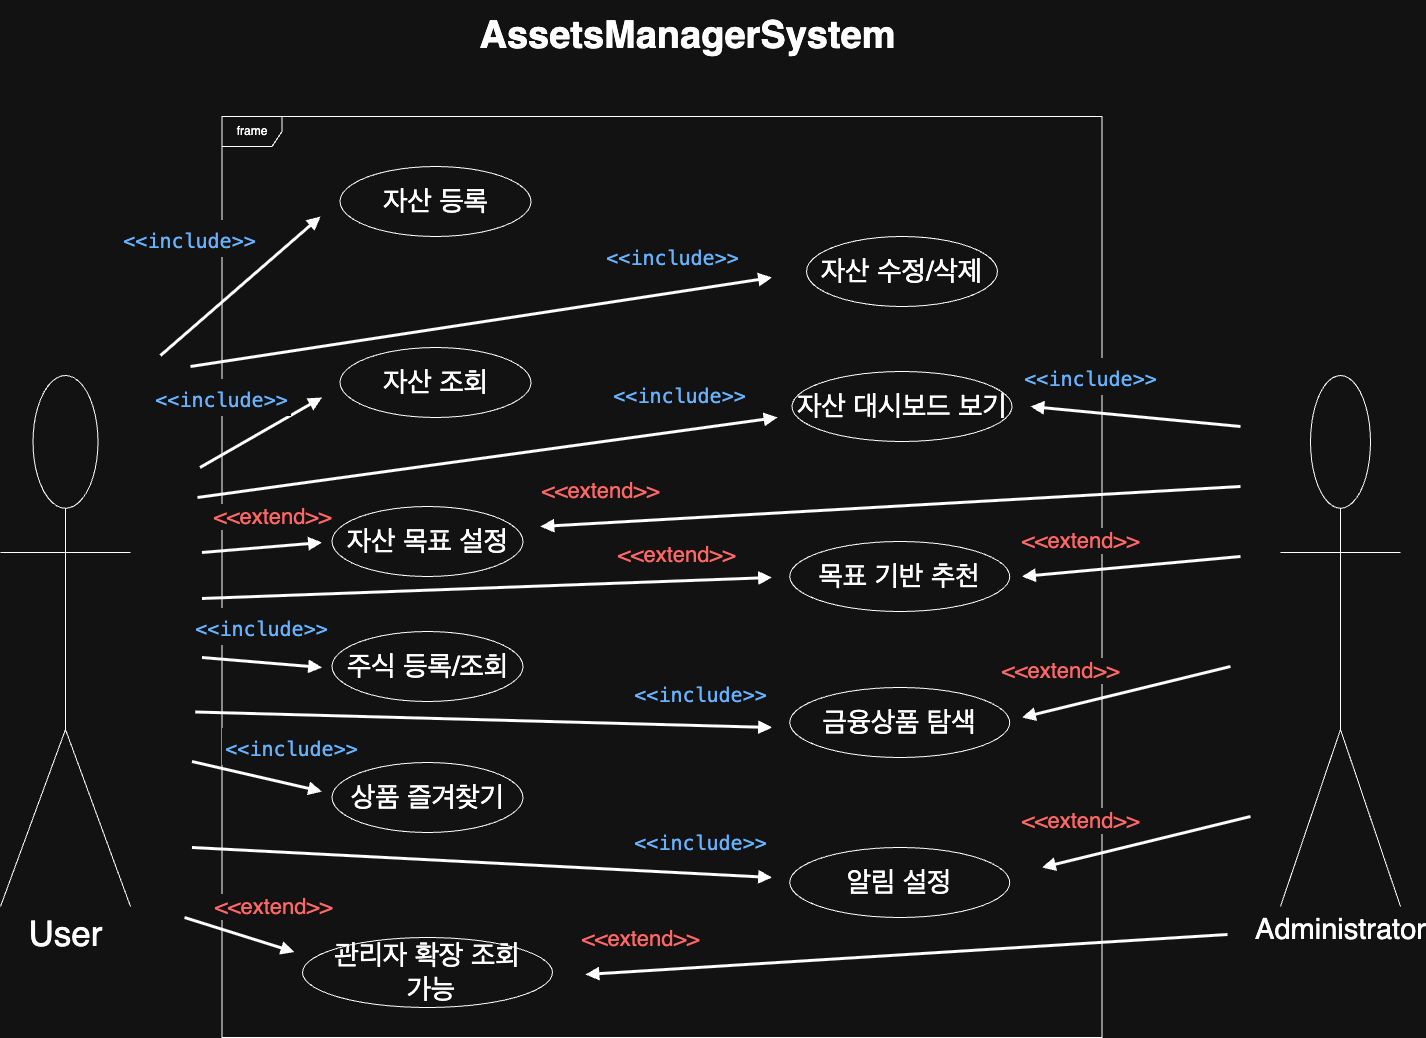

The diagram above was exported from draw.io. Its source (the exported page's mxGraphModel, read from the mxfile embedded in the PNG):
<mxGraphModel dx="1697" dy="1092" grid="0" gridSize="10" guides="1" tooltips="1" connect="1" arrows="1" fold="1" page="1" pageScale="1" pageWidth="827" pageHeight="1169" math="0" shadow="0">
  <root>
    <mxCell id="0" />
    <mxCell id="1" parent="0" />
    <mxCell id="EhdNgQfOCSUpa2yMQLPR-3" value="User" style="shape=umlActor;verticalLabelPosition=bottom;verticalAlign=top;html=1;fontSize=35;" vertex="1" parent="1">
      <mxGeometry x="133" y="429" width="130" height="531" as="geometry" />
    </mxCell>
    <mxCell id="EhdNgQfOCSUpa2yMQLPR-4" value="Administrator" style="shape=umlActor;verticalLabelPosition=bottom;verticalAlign=top;html=1;fontSize=29;" vertex="1" parent="1">
      <mxGeometry x="1413" y="429" width="120" height="531" as="geometry" />
    </mxCell>
    <mxCell id="EhdNgQfOCSUpa2yMQLPR-7" value="frame" style="shape=umlFrame;whiteSpace=wrap;html=1;pointerEvents=0;" vertex="1" parent="1">
      <mxGeometry x="354.5" y="170" width="880" height="921" as="geometry" />
    </mxCell>
    <mxCell id="EhdNgQfOCSUpa2yMQLPR-8" value="자산 등록" style="ellipse;whiteSpace=wrap;html=1;fontSize=28;fontFamily=Helvetica;" vertex="1" parent="1">
      <mxGeometry x="472.5" y="220" width="191" height="70" as="geometry" />
    </mxCell>
    <mxCell id="EhdNgQfOCSUpa2yMQLPR-9" value="자산 수정/삭제" style="ellipse;whiteSpace=wrap;html=1;fontSize=28;fontFamily=Helvetica;" vertex="1" parent="1">
      <mxGeometry x="939" y="290" width="191" height="70" as="geometry" />
    </mxCell>
    <mxCell id="EhdNgQfOCSUpa2yMQLPR-10" value="자산 조회" style="ellipse;whiteSpace=wrap;html=1;fontSize=28;fontFamily=Helvetica;" vertex="1" parent="1">
      <mxGeometry x="472.5" y="401" width="191" height="70" as="geometry" />
    </mxCell>
    <mxCell id="EhdNgQfOCSUpa2yMQLPR-11" value="자산 대시보드 보기" style="ellipse;whiteSpace=wrap;html=1;fontSize=28;fontFamily=Helvetica;" vertex="1" parent="1">
      <mxGeometry x="924.5" y="425" width="220" height="70" as="geometry" />
    </mxCell>
    <mxCell id="EhdNgQfOCSUpa2yMQLPR-12" value="자산 목표 설정" style="ellipse;whiteSpace=wrap;html=1;fontSize=28;fontFamily=Helvetica;" vertex="1" parent="1">
      <mxGeometry x="464.5" y="560" width="191" height="70" as="geometry" />
    </mxCell>
    <mxCell id="EhdNgQfOCSUpa2yMQLPR-13" value="목표 기반 추천" style="ellipse;whiteSpace=wrap;html=1;fontSize=28;fontFamily=Helvetica;" vertex="1" parent="1">
      <mxGeometry x="922.25" y="595" width="220" height="70" as="geometry" />
    </mxCell>
    <mxCell id="EhdNgQfOCSUpa2yMQLPR-14" value="주식 등록/조회" style="ellipse;whiteSpace=wrap;html=1;fontSize=28;fontFamily=Helvetica;" vertex="1" parent="1">
      <mxGeometry x="464.5" y="685" width="191" height="70" as="geometry" />
    </mxCell>
    <mxCell id="EhdNgQfOCSUpa2yMQLPR-16" value="금융상품 탐색" style="ellipse;whiteSpace=wrap;html=1;fontSize=28;fontFamily=Helvetica;" vertex="1" parent="1">
      <mxGeometry x="922.25" y="741" width="220" height="70" as="geometry" />
    </mxCell>
    <mxCell id="EhdNgQfOCSUpa2yMQLPR-18" value="상품 즐겨찾기" style="ellipse;whiteSpace=wrap;html=1;fontSize=28;fontFamily=Helvetica;" vertex="1" parent="1">
      <mxGeometry x="464.5" y="816" width="191" height="70" as="geometry" />
    </mxCell>
    <mxCell id="EhdNgQfOCSUpa2yMQLPR-19" value="알림 설정" style="ellipse;whiteSpace=wrap;html=1;fontSize=28;fontFamily=Helvetica;" vertex="1" parent="1">
      <mxGeometry x="922.25" y="901" width="220" height="70" as="geometry" />
    </mxCell>
    <mxCell id="EhdNgQfOCSUpa2yMQLPR-20" value="관리자 확장 조회&lt;div&gt;&amp;nbsp;가능&lt;/div&gt;" style="ellipse;whiteSpace=wrap;html=1;fontSize=28;fontFamily=Helvetica;" vertex="1" parent="1">
      <mxGeometry x="435" y="991" width="250" height="70" as="geometry" />
    </mxCell>
    <mxCell id="EhdNgQfOCSUpa2yMQLPR-24" value="&lt;table&gt;&lt;tbody&gt;&lt;tr&gt;&lt;td data-col-size=&quot;sm&quot; data-end=&quot;922&quot; data-start=&quot;914&quot;&gt;&lt;/td&gt;&lt;/tr&gt;&lt;/tbody&gt;&lt;/table&gt;&lt;table&gt;&lt;tbody&gt;&lt;tr&gt;&lt;td data-end=&quot;938&quot; data-start=&quot;922&quot; data-col-size=&quot;sm&quot;&gt;&lt;code data-end=&quot;937&quot; data-start=&quot;924&quot;&gt;&amp;lt;&amp;lt;include&amp;gt;&amp;gt;&lt;/code&gt;&lt;/td&gt;&lt;/tr&gt;&lt;/tbody&gt;&lt;/table&gt;" style="html=1;verticalAlign=bottom;endArrow=block;rounded=0;fontSize=20;strokeWidth=3;endFill=1;fontColor=light-dark(#000000,#66B2FF);" edge="1" parent="1">
      <mxGeometry x="-0.1981" y="53" width="80" relative="1" as="geometry">
        <mxPoint x="293" y="409" as="sourcePoint" />
        <mxPoint x="453" y="270" as="targetPoint" />
        <mxPoint as="offset" />
      </mxGeometry>
    </mxCell>
    <mxCell id="EhdNgQfOCSUpa2yMQLPR-25" value="&lt;table&gt;&lt;tbody&gt;&lt;tr&gt;&lt;td data-col-size=&quot;sm&quot; data-end=&quot;922&quot; data-start=&quot;914&quot;&gt;&lt;/td&gt;&lt;/tr&gt;&lt;/tbody&gt;&lt;/table&gt;&lt;table&gt;&lt;tbody&gt;&lt;tr&gt;&lt;td data-end=&quot;938&quot; data-start=&quot;922&quot; data-col-size=&quot;sm&quot;&gt;&lt;code data-end=&quot;937&quot; data-start=&quot;924&quot;&gt;&amp;lt;&amp;lt;include&amp;gt;&amp;gt;&lt;/code&gt;&lt;/td&gt;&lt;/tr&gt;&lt;/tbody&gt;&lt;/table&gt;" style="html=1;verticalAlign=bottom;endArrow=block;rounded=0;fontSize=20;strokeWidth=3;endFill=1;fontColor=light-dark(#000000,#66B2FF);" edge="1" parent="1">
      <mxGeometry x="-0.3748" y="32" width="80" relative="1" as="geometry">
        <mxPoint x="332.5" y="521" as="sourcePoint" />
        <mxPoint x="454.5" y="451" as="targetPoint" />
        <mxPoint as="offset" />
      </mxGeometry>
    </mxCell>
    <mxCell id="EhdNgQfOCSUpa2yMQLPR-26" value="&lt;table&gt;&lt;tbody&gt;&lt;tr&gt;&lt;td data-col-size=&quot;sm&quot; data-end=&quot;922&quot; data-start=&quot;914&quot;&gt;&lt;/td&gt;&lt;/tr&gt;&lt;/tbody&gt;&lt;/table&gt;&lt;table&gt;&lt;tbody&gt;&lt;tr&gt;&lt;td data-end=&quot;938&quot; data-start=&quot;922&quot; data-col-size=&quot;sm&quot;&gt;&lt;code data-end=&quot;937&quot; data-start=&quot;924&quot;&gt;&amp;lt;&amp;lt;include&amp;gt;&amp;gt;&lt;/code&gt;&lt;/td&gt;&lt;/tr&gt;&lt;/tbody&gt;&lt;/table&gt;" style="html=1;verticalAlign=bottom;endArrow=block;rounded=0;fontSize=20;strokeWidth=3;endFill=1;fontColor=light-dark(#000000,#66B2FF);" edge="1" parent="1">
      <mxGeometry x="-0.0207" y="15" width="80" relative="1" as="geometry">
        <mxPoint x="334.5" y="711" as="sourcePoint" />
        <mxPoint x="454.5" y="721" as="targetPoint" />
        <mxPoint as="offset" />
      </mxGeometry>
    </mxCell>
    <mxCell id="EhdNgQfOCSUpa2yMQLPR-27" value="&lt;table&gt;&lt;tbody&gt;&lt;tr&gt;&lt;td data-col-size=&quot;sm&quot; data-end=&quot;922&quot; data-start=&quot;914&quot;&gt;&lt;/td&gt;&lt;/tr&gt;&lt;/tbody&gt;&lt;/table&gt;&lt;table&gt;&lt;tbody&gt;&lt;tr&gt;&lt;td data-end=&quot;938&quot; data-start=&quot;922&quot; data-col-size=&quot;sm&quot;&gt;&lt;code data-end=&quot;937&quot; data-start=&quot;924&quot;&gt;&amp;lt;&amp;lt;include&amp;gt;&amp;gt;&lt;/code&gt;&lt;/td&gt;&lt;/tr&gt;&lt;/tbody&gt;&lt;/table&gt;" style="html=1;verticalAlign=bottom;endArrow=block;rounded=0;fontSize=20;strokeWidth=3;endFill=1;fontColor=light-dark(#000000,#66B2FF);" edge="1" parent="1">
      <mxGeometry x="0.4809" y="17" width="80" relative="1" as="geometry">
        <mxPoint x="324.5" y="815" as="sourcePoint" />
        <mxPoint x="454.5" y="845" as="targetPoint" />
        <mxPoint as="offset" />
      </mxGeometry>
    </mxCell>
    <mxCell id="EhdNgQfOCSUpa2yMQLPR-28" value="&amp;lt;&amp;lt;extend&amp;gt;&amp;gt;" style="html=1;verticalAlign=bottom;endArrow=block;rounded=0;fontSize=22;strokeWidth=3;endFill=1;fontColor=light-dark(#000000,#FF6666);" edge="1" parent="1">
      <mxGeometry x="0.4991" y="22" width="80" relative="1" as="geometry">
        <mxPoint x="317" y="971" as="sourcePoint" />
        <mxPoint x="427" y="1005.52" as="targetPoint" />
        <mxPoint as="offset" />
      </mxGeometry>
    </mxCell>
    <mxCell id="EhdNgQfOCSUpa2yMQLPR-29" value="&lt;table&gt;&lt;tbody&gt;&lt;tr&gt;&lt;td data-col-size=&quot;sm&quot; data-end=&quot;922&quot; data-start=&quot;914&quot;&gt;&lt;/td&gt;&lt;/tr&gt;&lt;/tbody&gt;&lt;/table&gt;&lt;table&gt;&lt;tbody&gt;&lt;tr&gt;&lt;td data-end=&quot;938&quot; data-start=&quot;922&quot; data-col-size=&quot;sm&quot;&gt;&lt;code data-end=&quot;937&quot; data-start=&quot;924&quot;&gt;&amp;lt;&amp;lt;include&amp;gt;&amp;gt;&lt;/code&gt;&lt;/td&gt;&lt;/tr&gt;&lt;/tbody&gt;&lt;/table&gt;" style="html=1;verticalAlign=bottom;endArrow=block;rounded=0;fontSize=20;strokeWidth=3;endFill=1;fontColor=light-dark(#000000,#66B2FF);" edge="1" parent="1">
      <mxGeometry x="0.6673" y="16" width="80" relative="1" as="geometry">
        <mxPoint x="323" y="420" as="sourcePoint" />
        <mxPoint x="904.5" y="331" as="targetPoint" />
        <mxPoint as="offset" />
      </mxGeometry>
    </mxCell>
    <mxCell id="EhdNgQfOCSUpa2yMQLPR-30" value="&amp;lt;&amp;lt;extend&amp;gt;&amp;gt;" style="html=1;verticalAlign=bottom;endArrow=block;rounded=0;fontSize=22;strokeWidth=3;endFill=1;fontColor=light-dark(#000000,#FF6666);" edge="1" parent="1">
      <mxGeometry x="0.1862" y="14" width="80" relative="1" as="geometry">
        <mxPoint x="334.5" y="606" as="sourcePoint" />
        <mxPoint x="454.5" y="596" as="targetPoint" />
        <mxPoint as="offset" />
      </mxGeometry>
    </mxCell>
    <mxCell id="EhdNgQfOCSUpa2yMQLPR-31" value="&lt;table&gt;&lt;tbody&gt;&lt;tr&gt;&lt;td data-col-size=&quot;sm&quot; data-end=&quot;922&quot; data-start=&quot;914&quot;&gt;&lt;/td&gt;&lt;/tr&gt;&lt;/tbody&gt;&lt;/table&gt;&lt;table&gt;&lt;tbody&gt;&lt;tr&gt;&lt;td data-end=&quot;938&quot; data-start=&quot;922&quot; data-col-size=&quot;sm&quot;&gt;&lt;code data-end=&quot;937&quot; data-start=&quot;924&quot;&gt;&amp;lt;&amp;lt;include&amp;gt;&amp;gt;&lt;/code&gt;&lt;/td&gt;&lt;/tr&gt;&lt;/tbody&gt;&lt;/table&gt;" style="html=1;verticalAlign=bottom;endArrow=block;rounded=0;fontSize=20;strokeWidth=3;endFill=1;fontColor=light-dark(#000000,#66B2FF);" edge="1" parent="1">
      <mxGeometry x="0.6673" y="16" width="80" relative="1" as="geometry">
        <mxPoint x="330" y="551" as="sourcePoint" />
        <mxPoint x="910" y="471" as="targetPoint" />
        <mxPoint as="offset" />
      </mxGeometry>
    </mxCell>
    <mxCell id="EhdNgQfOCSUpa2yMQLPR-32" value="&lt;span style=&quot;font-size: 22px;&quot;&gt;&amp;lt;&amp;lt;extend&amp;gt;&amp;gt;&lt;/span&gt;" style="html=1;verticalAlign=bottom;endArrow=block;rounded=0;fontSize=20;strokeWidth=3;endFill=1;fontColor=light-dark(#000000,#FF6666);" edge="1" parent="1">
      <mxGeometry x="0.6678" y="11" width="80" relative="1" as="geometry">
        <mxPoint x="334.5" y="652" as="sourcePoint" />
        <mxPoint x="904.5" y="631" as="targetPoint" />
        <mxPoint as="offset" />
      </mxGeometry>
    </mxCell>
    <mxCell id="EhdNgQfOCSUpa2yMQLPR-33" value="&lt;table&gt;&lt;tbody&gt;&lt;tr&gt;&lt;td data-col-size=&quot;sm&quot; data-end=&quot;922&quot; data-start=&quot;914&quot;&gt;&lt;/td&gt;&lt;/tr&gt;&lt;/tbody&gt;&lt;/table&gt;&lt;table&gt;&lt;tbody&gt;&lt;tr&gt;&lt;td data-end=&quot;938&quot; data-start=&quot;922&quot; data-col-size=&quot;sm&quot;&gt;&lt;code data-end=&quot;937&quot; data-start=&quot;924&quot;&gt;&amp;lt;&amp;lt;include&amp;gt;&amp;gt;&lt;/code&gt;&lt;/td&gt;&lt;/tr&gt;&lt;/tbody&gt;&lt;/table&gt;" style="html=1;verticalAlign=bottom;endArrow=block;rounded=0;fontSize=20;strokeWidth=3;endFill=1;fontColor=light-dark(#000000,#66B2FF);" edge="1" parent="1">
      <mxGeometry x="0.7532" y="12" width="80" relative="1" as="geometry">
        <mxPoint x="327.75" y="765.5" as="sourcePoint" />
        <mxPoint x="904.5" y="781" as="targetPoint" />
        <mxPoint as="offset" />
      </mxGeometry>
    </mxCell>
    <mxCell id="EhdNgQfOCSUpa2yMQLPR-34" value="&lt;table&gt;&lt;tbody&gt;&lt;tr&gt;&lt;td data-col-size=&quot;sm&quot; data-end=&quot;922&quot; data-start=&quot;914&quot;&gt;&lt;/td&gt;&lt;/tr&gt;&lt;/tbody&gt;&lt;/table&gt;&lt;table&gt;&lt;tbody&gt;&lt;tr&gt;&lt;td data-end=&quot;938&quot; data-start=&quot;922&quot; data-col-size=&quot;sm&quot;&gt;&lt;code data-end=&quot;937&quot; data-start=&quot;924&quot;&gt;&amp;lt;&amp;lt;include&amp;gt;&amp;gt;&lt;/code&gt;&lt;/td&gt;&lt;/tr&gt;&lt;/tbody&gt;&lt;/table&gt;" style="html=1;verticalAlign=bottom;endArrow=block;rounded=0;fontSize=20;strokeWidth=3;endFill=1;fontColor=light-dark(#000000,#66B2FF);" edge="1" parent="1">
      <mxGeometry x="0.7532" y="12" width="80" relative="1" as="geometry">
        <mxPoint x="324.5" y="901" as="sourcePoint" />
        <mxPoint x="904.5" y="931" as="targetPoint" />
        <mxPoint as="offset" />
      </mxGeometry>
    </mxCell>
    <mxCell id="EhdNgQfOCSUpa2yMQLPR-36" value="&lt;span style=&quot;font-size: 22px;&quot;&gt;&amp;lt;&amp;lt;extend&amp;gt;&amp;gt;&lt;/span&gt;" style="html=1;verticalAlign=bottom;endArrow=block;rounded=0;fontSize=20;strokeWidth=3;endFill=1;fontColor=light-dark(#000000,#FF6666);" edge="1" parent="1">
      <mxGeometry x="0.4524" y="-15" width="80" relative="1" as="geometry">
        <mxPoint x="1373" y="610" as="sourcePoint" />
        <mxPoint x="1154.5" y="630" as="targetPoint" />
        <mxPoint x="1" as="offset" />
        <Array as="points" />
      </mxGeometry>
    </mxCell>
    <mxCell id="EhdNgQfOCSUpa2yMQLPR-37" value="&lt;span style=&quot;font-size: 22px;&quot;&gt;&amp;lt;&amp;lt;extend&amp;gt;&amp;gt;&lt;/span&gt;" style="html=1;verticalAlign=bottom;endArrow=block;rounded=0;fontSize=20;strokeWidth=3;endFill=1;fontColor=light-dark(#000000,#FF6666);" edge="1" parent="1">
      <mxGeometry x="0.5829" y="-21" width="80" relative="1" as="geometry">
        <mxPoint x="1383" y="870" as="sourcePoint" />
        <mxPoint x="1174.5" y="921" as="targetPoint" />
        <mxPoint as="offset" />
        <Array as="points" />
      </mxGeometry>
    </mxCell>
    <mxCell id="EhdNgQfOCSUpa2yMQLPR-38" value="&lt;table&gt;&lt;tbody&gt;&lt;tr&gt;&lt;td data-col-size=&quot;sm&quot; data-end=&quot;922&quot; data-start=&quot;914&quot;&gt;&lt;/td&gt;&lt;/tr&gt;&lt;/tbody&gt;&lt;/table&gt;&lt;table&gt;&lt;tbody&gt;&lt;tr&gt;&lt;td data-end=&quot;938&quot; data-start=&quot;922&quot; data-col-size=&quot;sm&quot;&gt;&lt;code data-end=&quot;937&quot; data-start=&quot;924&quot;&gt;&amp;lt;&amp;lt;include&amp;gt;&amp;gt;&lt;/code&gt;&lt;/td&gt;&lt;/tr&gt;&lt;/tbody&gt;&lt;/table&gt;" style="html=1;verticalAlign=bottom;endArrow=block;rounded=0;fontSize=20;strokeWidth=3;endFill=1;fontColor=light-dark(#000000,#66B2FF);" edge="1" parent="1">
      <mxGeometry x="0.4524" y="-15" width="80" relative="1" as="geometry">
        <mxPoint x="1373" y="480" as="sourcePoint" />
        <mxPoint x="1163" y="460" as="targetPoint" />
        <mxPoint x="1" as="offset" />
        <Array as="points" />
      </mxGeometry>
    </mxCell>
    <mxCell id="EhdNgQfOCSUpa2yMQLPR-41" value="&lt;span style=&quot;font-size: 22px;&quot;&gt;&amp;lt;&amp;lt;extend&amp;gt;&amp;gt;&lt;/span&gt;" style="html=1;verticalAlign=bottom;endArrow=block;rounded=0;fontSize=20;strokeWidth=3;endFill=1;fontColor=light-dark(#000000,#FF6666);" edge="1" parent="1">
      <mxGeometry x="0.8259" y="-17" width="80" relative="1" as="geometry">
        <mxPoint x="1373" y="540" as="sourcePoint" />
        <mxPoint x="673" y="580" as="targetPoint" />
        <mxPoint as="offset" />
        <Array as="points" />
      </mxGeometry>
    </mxCell>
    <mxCell id="EhdNgQfOCSUpa2yMQLPR-42" value="&lt;span style=&quot;font-size: 22px;&quot;&gt;&amp;lt;&amp;lt;extend&amp;gt;&amp;gt;&lt;/span&gt;" style="html=1;verticalAlign=bottom;endArrow=block;rounded=0;fontSize=20;strokeWidth=3;endFill=1;fontColor=light-dark(#000000,#FF6666);" edge="1" parent="1">
      <mxGeometry x="0.5829" y="-21" width="80" relative="1" as="geometry">
        <mxPoint x="1363" y="720" as="sourcePoint" />
        <mxPoint x="1154.5" y="771" as="targetPoint" />
        <mxPoint as="offset" />
        <Array as="points" />
      </mxGeometry>
    </mxCell>
    <mxCell id="EhdNgQfOCSUpa2yMQLPR-43" value="AssetsManagerSystem" style="text;align=center;fontStyle=1;verticalAlign=middle;spacingLeft=3;spacingRight=3;strokeColor=none;rotatable=0;points=[[0,0.5],[1,0.5]];portConstraint=eastwest;html=1;fontSize=38;" vertex="1" parent="1">
      <mxGeometry x="510" y="54" width="620" height="70" as="geometry" />
    </mxCell>
    <mxCell id="EhdNgQfOCSUpa2yMQLPR-44" value="&lt;span style=&quot;font-size: 22px;&quot;&gt;&amp;lt;&amp;lt;extend&amp;gt;&amp;gt;&lt;/span&gt;" style="html=1;verticalAlign=bottom;endArrow=block;rounded=0;fontSize=20;strokeWidth=3;endFill=1;fontColor=light-dark(#000000,#FF6666);" edge="1" parent="1">
      <mxGeometry x="0.8259" y="-17" width="80" relative="1" as="geometry">
        <mxPoint x="1360" y="988" as="sourcePoint" />
        <mxPoint x="718" y="1028" as="targetPoint" />
        <mxPoint as="offset" />
        <Array as="points" />
      </mxGeometry>
    </mxCell>
  </root>
</mxGraphModel>